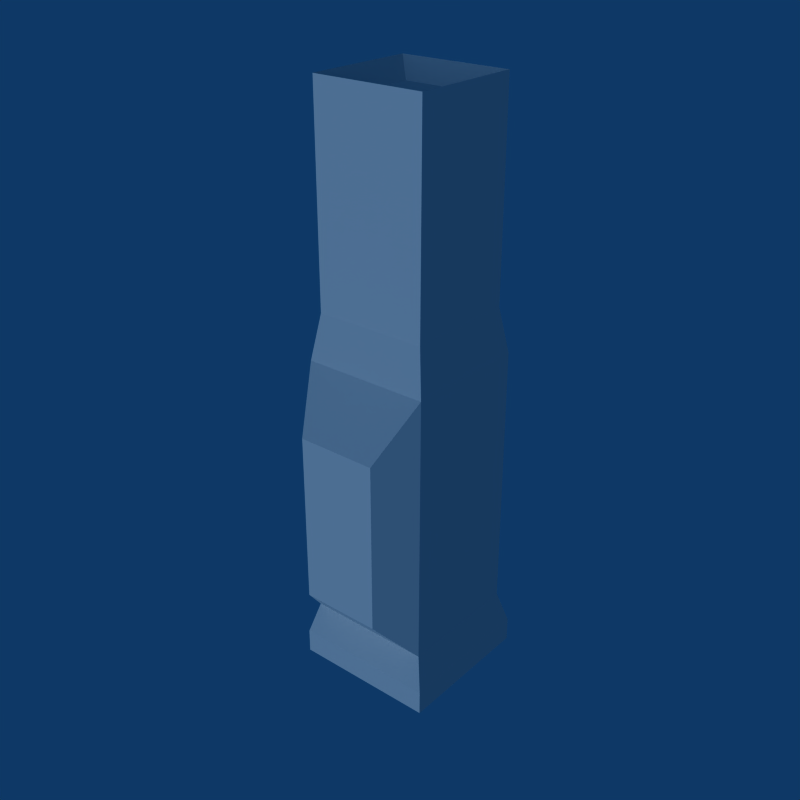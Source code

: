 # Source: Weapon_Gun.blend  (saved by Blender 2.49.2; exported with 4.5.12 LTS)
import bpy
from mathutils import Matrix  # noqa: F401  (used for matrix-valued properties, if any)

bpy.ops.wm.read_factory_settings(use_empty=True)
scene = bpy.context.scene
scene.name = 'Scene'

# ---- collections
col_collection_1 = bpy.data.collections.new('Collection 1'); scene.collection.children.link(col_collection_1)

# ---- world
world_world = bpy.data.worlds.new('World'); scene.world = world_world
world_world.color = (0.05656, 0.2208, 0.4)
world_world.use_sun_shadow = False
world_world.sun_shadow_jitter_overblur = 0.0
world_world.cycles.sampling_method = 'MANUAL'
world_world.cycles.sample_map_resolution = 256

# ---- lights
light_lamp = bpy.data.lights.new('Lamp', 'SUN')
light_lamp.transmission_factor = 0.0
light_lamp.angle = 1.571
light_lamp.energy = 1.0
light_lamp.shadow_buffer_clip_start = 0.5
light_lamp.shadow_soft_size = 1.0
light_lamp.shadow_cascade_max_distance = 1000.0
light_lamp.cycles.use_multiple_importance_sampling = False

# ---- meshes
me_gun = bpy.data.meshes.new('Gun')
me_gun.from_pydata([(0.1113, -0.08554, -0.4076), (0.1113, -0.08554, 0.0671), (-0.1113, -0.08554, 0.0671), (-0.1113, -0.08554, -0.4076), (-0.1113, 0.1373, 0.0671), (-0.1113, 0.1373, -0.4076), (0.1113, 0.1373, -0.4076), (0.1113, 0.1373, 0.0671), (-0.1271, 0.1531, -0.4665), (0.1271, 0.1531, -0.4665), (0.1271, -0.1013, -0.4665), (-0.1271, -0.1013, -0.4665), (0.1271, -0.1013, -0.5093), (-0.1271, -0.1013, -0.5093), (-0.1271, 0.1531, -0.5093), (0.1271, 0.1531, -0.5093), (-0.09845, 0.1244, 0.1469), (0.09845, 0.1244, 0.1469), (0.09845, -0.07266, 0.1469), (-0.09845, -0.07266, 0.1469), (0.09845, -0.07266, 0.5093), (-0.09845, -0.07266, 0.5093), (-0.09845, 0.1244, 0.5093), (0.09845, 0.1244, 0.5093), (-0.06102, 0.08694, 0.4796), (0.06102, 0.08694, 0.4796), (0.06102, -0.03519, 0.4796), (-0.06102, -0.03519, 0.4796), (-0.0702, -0.1531, -0.03011), (-0.0702, -0.1531, -0.3294), (0.0702, -0.1531, -0.3294), (0.0702, -0.1531, -0.03011)], [], [(2, 4, 5, 3), (0, 6, 7, 1), (7, 6, 5, 4), (6, 9, 8, 5), (0, 10, 9, 6), (5, 8, 11, 3), (10, 0, 3, 11), (11, 13, 12, 10), (8, 14, 13, 11), (10, 12, 15, 9), (9, 15, 14, 8), (13, 14, 15, 12), (4, 16, 17, 7), (7, 17, 18, 1), (2, 19, 16, 4), (1, 18, 19, 2), (18, 20, 21, 19), (19, 21, 22, 16), (17, 23, 20, 18), (16, 22, 23, 17), (22, 24, 25, 23), (23, 25, 26, 20), (21, 27, 24, 22), (20, 26, 27, 21), (26, 25, 24, 27), (3, 29, 28, 2), (0, 30, 29, 3), (30, 0, 1, 31), (2, 28, 31, 1), (30, 31, 28, 29)])
_uv = me_gun.uv_layers.new(name='UVTex')
_uv.uv.foreach_set('vector', [0.7602, 0.09689, 0.7526, 0.2081, 0.5193, 0.2029, 0.522, 0.0911, 0.5228, 0.435, 0.519, 0.3184, 0.7545, 0.3151, 0.7645, 0.4242, 0.7545, 0.3151, 0.519, 0.3184, 0.5193, 0.2029, 0.7526, 0.2081, 0.9077, 0.3438, 0.9336, 0.247, 0.5162, 0.247, 0.5421, 0.3438, 0.5844, 0.3438, 0.5585, 0.247, 0.9763, 0.247, 0.9504, 0.3438, 0.9504, 0.3438, 0.9763, 0.247, 0.5585, 0.247, 0.5844, 0.3438, 0.9336, 0.247, 0.9077, 0.3438, 0.5421, 0.3438, 0.5162, 0.247, 0.5162, 0.247, 0.5162, 0.1768, 0.9336, 0.1768, 0.9336, 0.247, 0.9763, 0.247, 0.9763, 0.1768, 0.5585, 0.1768, 0.5585, 0.247, 0.5585, 0.247, 0.5585, 0.1768, 0.9763, 0.1768, 0.9763, 0.247, 0.9336, 0.247, 0.9336, 0.1768, 0.5162, 0.1768, 0.5162, 0.247, 0.2198, 0.2228, 0.4806, 0.2228, 0.4806, 0.4835, 0.2198, 0.4835, 0.7526, 0.2081, 0.7946, 0.2092, 0.7939, 0.3128, 0.7545, 0.3151, 0.7545, 0.3151, 0.7939, 0.3128, 0.8055, 0.4132, 0.7645, 0.4242, 0.7602, 0.09689, 0.8024, 0.1068, 0.7946, 0.2092, 0.7526, 0.2081, 0.7989, 0.2328, 0.7957, 0.2755, 0.6889, 0.2767, 0.6849, 0.2327, 0.7957, 0.2755, 0.8009, 0.4776, 0.6911, 0.4804, 0.6889, 0.2767, 0.8024, 0.1068, 0.9844, 0.1135, 0.9808, 0.2125, 0.7946, 0.2092, 0.7939, 0.3128, 0.9806, 0.3083, 0.9844, 0.4033, 0.8055, 0.4132, 0.7946, 0.2092, 0.9808, 0.2125, 0.9806, 0.3083, 0.7939, 0.3128, 0.8576, 0.2246, 0.8168, 0.1838, 0.8168, 0.05389, 0.8576, 0.01312, 0.8576, 0.01312, 0.8168, 0.05389, 0.6867, 0.05391, 0.6458, 0.01314, 0.6459, 0.2247, 0.6868, 0.1839, 0.8168, 0.1838, 0.8576, 0.2246, 0.6458, 0.01314, 0.6867, 0.05391, 0.6868, 0.1839, 0.6459, 0.2247, 0.3005, 0.9418, 0.3249, 0.9418, 0.3249, 0.9662, 0.3005, 0.9662, 0.6929, 0.01313, 0.7167, 0.05589, 0.7139, 0.1831, 0.6849, 0.2327, 0.8009, 0.01683, 0.7741, 0.05684, 0.7167, 0.05589, 0.6929, 0.01313, 0.7741, 0.05684, 0.8009, 0.01683, 0.7989, 0.2328, 0.7727, 0.1828, 0.6849, 0.2327, 0.7139, 0.1831, 0.7727, 0.1828, 0.7989, 0.2328, 0.7741, 0.05684, 0.7727, 0.1828, 0.7139, 0.1831, 0.7167, 0.05589])
me_gun.use_remesh_preserve_volume = False
me_gun.use_remesh_preserve_attributes = False
me_gun.use_mirror_vertex_groups = False
me_gun.update()

# ---- objects
ob_gun = bpy.data.objects.new('Gun', me_gun)
ob_empty = bpy.data.objects.new('Empty', None)
ob_lamp = bpy.data.objects.new('Lamp', light_lamp)

# ---- transforms, parenting, visibility, modifiers, constraints
ob_gun.location = (0.0, 0.0, 0.0)
ob_gun.lock_rotations_4d = False
ob_gun.empty_display_type = 'ARROWS'
ob_gun.lineart.crease_threshold = 0.0
ob_empty.location = (1.745, -7.629e-08, 1.814e-07)
ob_empty.rotation_euler = (-1.571, -3.142, 3.142)
ob_empty.lock_rotations_4d = False
ob_empty.empty_display_type = 'ARROWS'
ob_empty.empty_image_offset = (0.0, 0.0)
ob_empty.lineart.crease_threshold = 0.0
ob_lamp.location = (0.0, 0.0, 0.0)
ob_lamp.rotation_euler = (-1.571, -3.142, 3.142)
ob_lamp.lock_rotations_4d = False
ob_lamp.empty_display_type = 'ARROWS'
ob_lamp.lineart.crease_threshold = 0.0

# ---- collection membership
col_collection_1.objects.link(ob_gun)
col_collection_1.objects.link(ob_empty)
col_collection_1.objects.link(ob_lamp)

# ---- scene / render settings (as saved in the file)
scene.frame_start = 1; scene.frame_end = 250; scene.frame_set(1)
scene.render.engine = 'BLENDER_EEVEE_NEXT'
scene.render.image_settings.compression = 90
scene.render.resolution_x = 640
scene.render.resolution_y = 640
scene.render.pixel_aspect_x = 100.0
scene.render.pixel_aspect_y = 100.0
scene.render.fps = 25
scene.render.dither_intensity = 0.0
scene.render.use_compositing = False
scene.render.use_sequencer = False
scene.render.bake_margin = 2
scene.render.bake_bias = 0.0
scene.render.use_stamp_time = False
scene.render.use_stamp_date = False
scene.render.use_stamp_frame = False
scene.render.use_stamp_camera = False
scene.render.use_stamp_scene = False
scene.render.use_stamp_filename = False
scene.render.use_stamp_render_time = False
scene.render.stamp_font_size = 0
scene.cycles.use_denoising = False
scene.cycles.samples = 10
scene.cycles.sampling_pattern = 'TABULATED_SOBOL'
scene.cycles.light_sampling_threshold = 0.0
scene.cycles.use_adaptive_sampling = False
scene.cycles.use_light_tree = False
scene.cycles.blur_glossy = 0.0
scene.cycles.volume_bounces = 1
scene.cycles.pixel_filter_type = 'GAUSSIAN'
scene.cycles.sample_clamp_indirect = 0.0
scene.view_settings.view_transform = 'Raw'
bpy.context.view_layer.update()

# ---- added for rendering (the .blend has no active camera): camera
cam_auto = bpy.data.cameras.new('AutoCamera')
cam_auto.lens = 50.0
cam_auto.sensor_width = 36.0
cam_auto.clip_end = 1000.0
ob_auto_camera = bpy.data.objects.new('AutoCamera', cam_auto)
scene.collection.objects.link(ob_auto_camera)
ob_auto_camera.location = (1.01177, -1.21413, 0.809418)
ob_auto_camera.rotation_euler = (1.09748, -7.21219e-08, 0.694738)
scene.camera = ob_auto_camera
bpy.context.view_layer.update()
